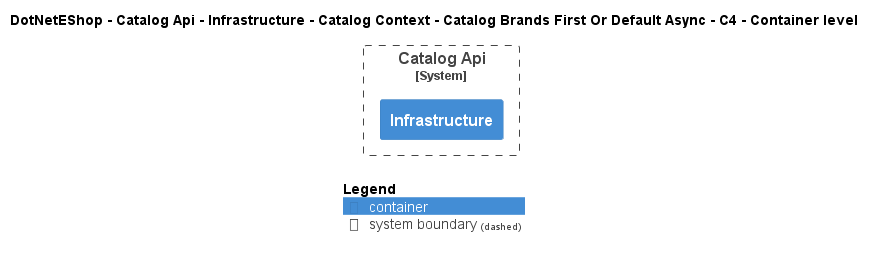

The diagram above was rendered by PlantUML. Its source (embedded in the PNG):
@startuml
!include ..\..\..\..\..\..\..\..\..\.c4s\C4_Container.puml

AddElementTag("c4interflow:lifecycle:new", $bgColor=green, $fontColor=#ffffff, $borderColor=green, $shadowing="False")
AddElementTag("c4interflow:lifecycle:changed", $bgColor=orange, $fontColor=#ffffff, $borderColor=orange, $shadowing="False")
AddElementTag("c4interflow:lifecycle:removed", $bgColor=red, $fontColor=#ffffff, $borderColor=red, $shadowing="False")

AddRelTag("c4interflow:lifecycle:new", $textColor=green, $lineColor=green)
AddRelTag("c4interflow:lifecycle:changed", $textColor=orange, $lineColor=orange)
AddRelTag("c4interflow:lifecycle:removed", $textColor=red, $lineColor=red)

SHOW_PERSON_PORTRAIT()
LAYOUT_TOP_DOWN()

skinparam linetype polyline

title DotNetEShop - Catalog Api - Infrastructure - Catalog Context - Catalog Brands First Or Default Async - C4 - Container level


System_Boundary(DotNetEShop.SoftwareSystems.CatalogApi, "Catalog Api") {
    Container(DotNetEShop.SoftwareSystems.CatalogApi.Containers.Infrastructure, "Infrastructure", "", "")
}



SHOW_LEGEND()
@enduml